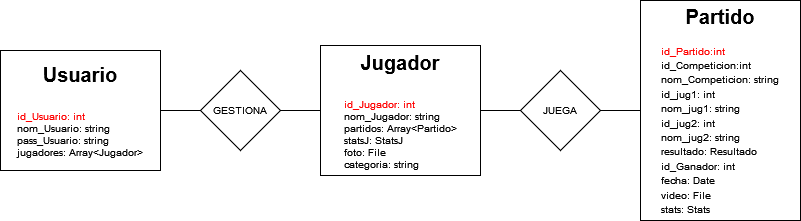

The diagram above was exported from draw.io. Its source (the exported page's mxGraphModel, read from the mxfile embedded in the PNG):
<mxGraphModel dx="1038" dy="1064" grid="1" gridSize="10" guides="1" tooltips="1" connect="1" arrows="1" fold="1" page="1" pageScale="1" pageWidth="850" pageHeight="500" math="0" shadow="0">
  <root>
    <mxCell id="0" />
    <mxCell id="1" parent="0" />
    <mxCell id="q3ZBTchhscjUXUu3FCee-1" value="&lt;div&gt;&lt;font size=&quot;1&quot;&gt;&lt;b style=&quot;font-size: 20px;&quot;&gt;Partido&lt;/b&gt;&lt;/font&gt;&lt;/div&gt;&lt;div&gt;&lt;font size=&quot;1&quot;&gt;&lt;br&gt;&lt;/font&gt;&lt;/div&gt;&lt;div align=&quot;left&quot;&gt;&lt;font size=&quot;1&quot; color=&quot;#FF0000&quot;&gt;id_Partido:int&lt;/font&gt;&lt;/div&gt;&lt;div align=&quot;left&quot;&gt;&lt;font size=&quot;1&quot;&gt;id_Competicion:int&lt;/font&gt;&lt;/div&gt;&lt;div align=&quot;left&quot;&gt;&lt;font size=&quot;1&quot;&gt;nom_Competicion: string&lt;br&gt;&lt;/font&gt;&lt;/div&gt;&lt;div align=&quot;left&quot;&gt;&lt;font size=&quot;1&quot;&gt;id_jug1: int&lt;/font&gt;&lt;/div&gt;&lt;div align=&quot;left&quot;&gt;&lt;font size=&quot;1&quot;&gt;nom_jug1: string&lt;br&gt;&lt;/font&gt;&lt;/div&gt;&lt;div align=&quot;left&quot;&gt;&lt;div align=&quot;left&quot;&gt;&lt;font size=&quot;1&quot;&gt;id_jug2: int&lt;/font&gt;&lt;/div&gt;&lt;font size=&quot;1&quot;&gt;nom_jug2: string&lt;/font&gt;&lt;/div&gt;&lt;div align=&quot;left&quot;&gt;&lt;font size=&quot;1&quot;&gt;resultado: Resultado&lt;br&gt;&lt;/font&gt;&lt;/div&gt;&lt;div align=&quot;left&quot;&gt;&lt;font size=&quot;1&quot;&gt;id_Ganador: int&lt;/font&gt;&lt;/div&gt;&lt;div align=&quot;left&quot;&gt;&lt;font size=&quot;1&quot;&gt;fecha: Date&lt;/font&gt;&lt;/div&gt;&lt;div align=&quot;left&quot;&gt;&lt;font size=&quot;1&quot;&gt;video: File&lt;/font&gt;&lt;/div&gt;&lt;div align=&quot;left&quot;&gt;&lt;font size=&quot;1&quot;&gt;stats: Stats&lt;br&gt;&lt;/font&gt;&lt;/div&gt;" style="rounded=0;whiteSpace=wrap;html=1;glass=0;sketch=0;" vertex="1" parent="1">
      <mxGeometry x="680" y="-390" width="160" height="220" as="geometry" />
    </mxCell>
    <mxCell id="q3ZBTchhscjUXUu3FCee-2" value="&lt;div&gt;&lt;b&gt;Jugador&lt;/b&gt;&lt;/div&gt;&lt;div style=&quot;font-size: 10px;&quot; align=&quot;left&quot;&gt;&lt;br&gt;&lt;/div&gt;&lt;div style=&quot;font-size: 10px;&quot; align=&quot;left&quot;&gt;&lt;br&gt;&lt;/div&gt;&lt;div style=&quot;font-size: 10px;&quot; align=&quot;left&quot;&gt;&lt;font color=&quot;#FF0000&quot;&gt;id_Jugador: int&lt;/font&gt;&lt;/div&gt;&lt;div style=&quot;font-size: 10px;&quot; align=&quot;left&quot;&gt;nom_Jugador: string&lt;/div&gt;&lt;div style=&quot;font-size: 10px;&quot; align=&quot;left&quot;&gt;partidos: Array&amp;lt;Partido&amp;gt;&lt;/div&gt;&lt;div style=&quot;font-size: 10px;&quot; align=&quot;left&quot;&gt;statsJ: StatsJ&lt;/div&gt;&lt;div style=&quot;font-size: 10px;&quot; align=&quot;left&quot;&gt;foto: File&lt;/div&gt;&lt;div style=&quot;font-size: 10px;&quot; align=&quot;left&quot;&gt;categoria: string&lt;br&gt;&lt;/div&gt;" style="rounded=0;whiteSpace=wrap;html=1;glass=0;sketch=0;fontSize=20;" vertex="1" parent="1">
      <mxGeometry x="360" y="-345" width="160" height="130" as="geometry" />
    </mxCell>
    <mxCell id="q3ZBTchhscjUXUu3FCee-3" value="&lt;div&gt;&lt;font size=&quot;1&quot; color=&quot;#000000&quot;&gt;&lt;b style=&quot;font-size: 20px;&quot;&gt;Usuario&lt;/b&gt;&lt;/font&gt;&lt;/div&gt;&lt;div&gt;&lt;font size=&quot;1&quot;&gt;&lt;b style=&quot;font-size: 20px;&quot;&gt;&lt;br&gt;&lt;/b&gt;&lt;/font&gt;&lt;/div&gt;&lt;div align=&quot;left&quot;&gt;&lt;font style=&quot;font-size: 10px;&quot;&gt;&lt;font color=&quot;#FF0000&quot;&gt;&lt;span style=&quot;&quot;&gt;id_Usuario: int&lt;/span&gt;&lt;/font&gt;&lt;/font&gt;&lt;/div&gt;&lt;div align=&quot;left&quot;&gt;&lt;font style=&quot;font-size: 10px;&quot;&gt;&lt;font color=&quot;#FF0000&quot;&gt;&lt;span style=&quot;&quot;&gt;&lt;font color=&quot;#000000&quot;&gt;nom_Usuario: string&lt;/font&gt;&lt;/span&gt;&lt;/font&gt;&lt;/font&gt;&lt;/div&gt;&lt;div align=&quot;left&quot;&gt;&lt;font style=&quot;font-size: 10px;&quot;&gt;&lt;font color=&quot;#FF0000&quot;&gt;&lt;span style=&quot;&quot;&gt;&lt;font color=&quot;#000000&quot;&gt;pass_Usuario: string&lt;/font&gt;&lt;/span&gt;&lt;/font&gt;&lt;/font&gt;&lt;/div&gt;&lt;div align=&quot;left&quot;&gt;&lt;font style=&quot;font-size: 10px;&quot;&gt;&lt;font color=&quot;#FF0000&quot;&gt;&lt;span style=&quot;&quot;&gt;&lt;font color=&quot;#000000&quot;&gt;jugadores: Array&amp;lt;Jugador&amp;gt;&lt;/font&gt;&lt;br&gt;&lt;/span&gt;&lt;/font&gt;&lt;/font&gt;&lt;/div&gt;" style="rounded=0;whiteSpace=wrap;html=1;glass=0;sketch=0;fontSize=10;fontColor=#FF0000;" vertex="1" parent="1">
      <mxGeometry x="40" y="-340" width="160" height="120" as="geometry" />
    </mxCell>
    <mxCell id="q3ZBTchhscjUXUu3FCee-4" value="GESTIONA" style="rhombus;whiteSpace=wrap;html=1;rounded=0;glass=0;sketch=0;fontSize=10;fontColor=#000000;" vertex="1" parent="1">
      <mxGeometry x="240" y="-320" width="80" height="80" as="geometry" />
    </mxCell>
    <mxCell id="q3ZBTchhscjUXUu3FCee-5" value="JUEGA" style="rhombus;whiteSpace=wrap;html=1;rounded=0;glass=0;sketch=0;fontSize=10;fontColor=#000000;" vertex="1" parent="1">
      <mxGeometry x="560" y="-320" width="80" height="80" as="geometry" />
    </mxCell>
    <mxCell id="q3ZBTchhscjUXUu3FCee-6" value="" style="endArrow=none;html=1;rounded=0;fontSize=10;fontColor=#000000;exitX=1;exitY=0.5;exitDx=0;exitDy=0;entryX=0;entryY=0.5;entryDx=0;entryDy=0;" edge="1" parent="1" source="q3ZBTchhscjUXUu3FCee-3" target="q3ZBTchhscjUXUu3FCee-4">
      <mxGeometry width="50" height="50" relative="1" as="geometry">
        <mxPoint x="400" y="320" as="sourcePoint" />
        <mxPoint x="450" y="270" as="targetPoint" />
      </mxGeometry>
    </mxCell>
    <mxCell id="q3ZBTchhscjUXUu3FCee-7" value="" style="endArrow=none;html=1;rounded=0;fontSize=10;fontColor=#000000;entryX=1;entryY=0.5;entryDx=0;entryDy=0;exitX=0;exitY=0.5;exitDx=0;exitDy=0;" edge="1" parent="1" source="q3ZBTchhscjUXUu3FCee-2" target="q3ZBTchhscjUXUu3FCee-4">
      <mxGeometry width="50" height="50" relative="1" as="geometry">
        <mxPoint x="400" y="320" as="sourcePoint" />
        <mxPoint x="450" y="270" as="targetPoint" />
      </mxGeometry>
    </mxCell>
    <mxCell id="q3ZBTchhscjUXUu3FCee-8" value="" style="endArrow=none;html=1;rounded=0;fontSize=10;fontColor=#000000;entryX=1;entryY=0.5;entryDx=0;entryDy=0;exitX=0;exitY=0.5;exitDx=0;exitDy=0;" edge="1" parent="1" source="q3ZBTchhscjUXUu3FCee-1" target="q3ZBTchhscjUXUu3FCee-5">
      <mxGeometry width="50" height="50" relative="1" as="geometry">
        <mxPoint x="400" y="320" as="sourcePoint" />
        <mxPoint x="450" y="270" as="targetPoint" />
      </mxGeometry>
    </mxCell>
    <mxCell id="q3ZBTchhscjUXUu3FCee-9" value="" style="endArrow=none;html=1;rounded=0;fontSize=10;fontColor=#000000;entryX=0;entryY=0.5;entryDx=0;entryDy=0;exitX=1;exitY=0.5;exitDx=0;exitDy=0;" edge="1" parent="1" source="q3ZBTchhscjUXUu3FCee-2" target="q3ZBTchhscjUXUu3FCee-5">
      <mxGeometry width="50" height="50" relative="1" as="geometry">
        <mxPoint x="400" y="320" as="sourcePoint" />
        <mxPoint x="450" y="270" as="targetPoint" />
      </mxGeometry>
    </mxCell>
  </root>
</mxGraphModel>